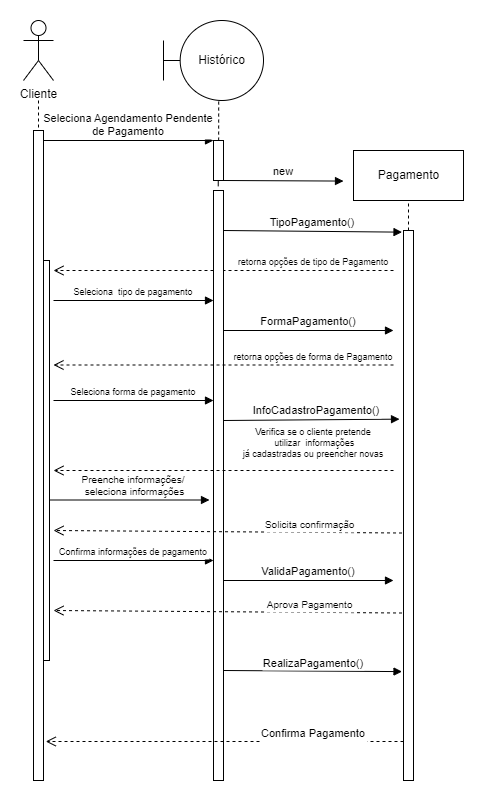

The diagram above was exported from draw.io. Its source (the exported page's mxGraphModel, read from the mxfile embedded in the PNG):
<mxGraphModel dx="1422" dy="786" grid="1" gridSize="10" guides="1" tooltips="1" connect="1" arrows="1" fold="1" page="1" pageScale="1" pageWidth="850" pageHeight="1100" math="0" shadow="0">
  <root>
    <mxCell id="0" />
    <mxCell id="1" parent="0" />
    <mxCell id="A69UlW-7wQI038Uy7nmP-13" value="" style="rounded=0;orthogonalLoop=1;jettySize=auto;html=1;endArrow=none;endFill=0;dashed=1;" parent="1" target="A69UlW-7wQI038Uy7nmP-12" edge="1">
      <mxGeometry relative="1" as="geometry">
        <mxPoint x="145" y="410" as="sourcePoint" />
      </mxGeometry>
    </mxCell>
    <mxCell id="A69UlW-7wQI038Uy7nmP-1" value="Cliente" style="shape=umlActor;verticalLabelPosition=bottom;verticalAlign=top;html=1;" parent="1" vertex="1">
      <mxGeometry x="130" y="330" width="30" height="60" as="geometry" />
    </mxCell>
    <mxCell id="A69UlW-7wQI038Uy7nmP-7" value="Seleciona Agendamento Pendente&#10;de Pagamento" style="verticalAlign=bottom;endArrow=block;entryX=0;entryY=0;shadow=0;strokeWidth=1;" parent="1" edge="1">
      <mxGeometry relative="1" as="geometry">
        <mxPoint x="150" y="450.0000000000001" as="sourcePoint" />
        <mxPoint x="320" y="450.0000000000001" as="targetPoint" />
      </mxGeometry>
    </mxCell>
    <mxCell id="A69UlW-7wQI038Uy7nmP-11" value="" style="points=[];perimeter=orthogonalPerimeter;rounded=0;shadow=0;strokeWidth=1;" parent="1" vertex="1">
      <mxGeometry x="146" y="570" width="10" height="400" as="geometry" />
    </mxCell>
    <mxCell id="A69UlW-7wQI038Uy7nmP-12" value="" style="points=[];perimeter=orthogonalPerimeter;rounded=0;shadow=0;strokeWidth=1;" parent="1" vertex="1">
      <mxGeometry x="140" y="440" width="10" height="650" as="geometry" />
    </mxCell>
    <mxCell id="A69UlW-7wQI038Uy7nmP-15" value="" style="points=[];perimeter=orthogonalPerimeter;rounded=0;shadow=0;strokeWidth=1;" parent="1" vertex="1">
      <mxGeometry x="320" y="450" width="10" height="40" as="geometry" />
    </mxCell>
    <mxCell id="A69UlW-7wQI038Uy7nmP-17" style="edgeStyle=none;rounded=0;orthogonalLoop=1;jettySize=auto;html=1;entryX=0.515;entryY=0.011;entryDx=0;entryDy=0;entryPerimeter=0;dashed=1;endArrow=none;endFill=0;exitX=0.552;exitY=1.013;exitDx=0;exitDy=0;exitPerimeter=0;" parent="1" source="A69UlW-7wQI038Uy7nmP-16" target="A69UlW-7wQI038Uy7nmP-15" edge="1">
      <mxGeometry relative="1" as="geometry" />
    </mxCell>
    <mxCell id="A69UlW-7wQI038Uy7nmP-16" value="Histórico" style="shape=umlBoundary;whiteSpace=wrap;html=1;" parent="1" vertex="1">
      <mxGeometry x="270" y="330" width="100" height="80" as="geometry" />
    </mxCell>
    <mxCell id="A69UlW-7wQI038Uy7nmP-18" value="new" style="verticalAlign=bottom;endArrow=block;shadow=0;strokeWidth=1;" parent="1" edge="1">
      <mxGeometry relative="1" as="geometry">
        <mxPoint x="330" y="490.0000000000001" as="sourcePoint" />
        <mxPoint x="450" y="490.57000000000005" as="targetPoint" />
      </mxGeometry>
    </mxCell>
    <mxCell id="A69UlW-7wQI038Uy7nmP-20" value="Pagamento" style="html=1;" parent="1" vertex="1">
      <mxGeometry x="460" y="460" width="110" height="50" as="geometry" />
    </mxCell>
    <mxCell id="A69UlW-7wQI038Uy7nmP-23" value="TipoPagamento()" style="verticalAlign=bottom;endArrow=block;entryX=-0.148;entryY=0.003;shadow=0;strokeWidth=1;entryDx=0;entryDy=0;entryPerimeter=0;" parent="1" target="A69UlW-7wQI038Uy7nmP-38" edge="1">
      <mxGeometry relative="1" as="geometry">
        <mxPoint x="330" y="540.0000000000001" as="sourcePoint" />
        <mxPoint x="500" y="540.0000000000001" as="targetPoint" />
      </mxGeometry>
    </mxCell>
    <mxCell id="A69UlW-7wQI038Uy7nmP-29" value="" style="edgeStyle=none;rounded=0;orthogonalLoop=1;jettySize=auto;html=1;endArrow=none;endFill=0;dashed=1;" parent="1" target="A69UlW-7wQI038Uy7nmP-20" edge="1">
      <mxGeometry relative="1" as="geometry">
        <mxPoint x="515" y="540" as="sourcePoint" />
      </mxGeometry>
    </mxCell>
    <mxCell id="A69UlW-7wQI038Uy7nmP-25" value="retorna opções de tipo de Pagamento" style="verticalAlign=bottom;endArrow=open;dashed=1;endSize=8;shadow=0;strokeWidth=1;fontSize=9;" parent="1" edge="1">
      <mxGeometry x="-0.5294" relative="1" as="geometry">
        <mxPoint x="160" y="580" as="targetPoint" />
        <mxPoint x="500" y="580" as="sourcePoint" />
        <mxPoint as="offset" />
      </mxGeometry>
    </mxCell>
    <mxCell id="A69UlW-7wQI038Uy7nmP-27" style="edgeStyle=none;rounded=0;orthogonalLoop=1;jettySize=auto;html=1;entryX=0.472;entryY=-0.007;entryDx=0;entryDy=0;entryPerimeter=0;endArrow=none;endFill=0;exitX=0.552;exitY=1.013;exitDx=0;exitDy=0;exitPerimeter=0;" parent="1" target="A69UlW-7wQI038Uy7nmP-22" edge="1">
      <mxGeometry relative="1" as="geometry">
        <mxPoint x="324.75999999999993" y="490" as="sourcePoint" />
        <mxPoint x="324.71" y="529.4" as="targetPoint" />
      </mxGeometry>
    </mxCell>
    <mxCell id="A69UlW-7wQI038Uy7nmP-32" value="Seleciona  tipo de pagamento" style="verticalAlign=bottom;endArrow=block;shadow=0;strokeWidth=1;fontSize=9;" parent="1" edge="1">
      <mxGeometry relative="1" as="geometry">
        <mxPoint x="160" y="610" as="sourcePoint" />
        <mxPoint x="320" y="610" as="targetPoint" />
        <mxPoint as="offset" />
      </mxGeometry>
    </mxCell>
    <mxCell id="A69UlW-7wQI038Uy7nmP-38" value="" style="points=[];perimeter=orthogonalPerimeter;rounded=0;shadow=0;strokeWidth=1;" parent="1" vertex="1">
      <mxGeometry x="510" y="540" width="10" height="550" as="geometry" />
    </mxCell>
    <mxCell id="A69UlW-7wQI038Uy7nmP-43" value="FormaPagamento()" style="verticalAlign=bottom;endArrow=block;shadow=0;strokeWidth=1;fontSize=11;exitX=1;exitY=0.363;exitDx=0;exitDy=0;exitPerimeter=0;" parent="1" edge="1">
      <mxGeometry relative="1" as="geometry">
        <mxPoint x="330" y="640" as="sourcePoint" />
        <mxPoint x="500" y="640" as="targetPoint" />
        <mxPoint as="offset" />
      </mxGeometry>
    </mxCell>
    <mxCell id="A69UlW-7wQI038Uy7nmP-22" value="" style="points=[];perimeter=orthogonalPerimeter;rounded=0;shadow=0;strokeWidth=1;" parent="1" vertex="1">
      <mxGeometry x="320" y="500" width="10" height="590" as="geometry" />
    </mxCell>
    <mxCell id="UuczAc9Qjs6hKdYuIswL-1" value="retorna opções de forma de Pagamento" style="verticalAlign=bottom;endArrow=open;dashed=1;endSize=8;shadow=0;strokeWidth=1;fontSize=9;" parent="1" edge="1">
      <mxGeometry x="-0.5294" relative="1" as="geometry">
        <mxPoint x="160" y="674.5" as="targetPoint" />
        <mxPoint x="500" y="674.5" as="sourcePoint" />
        <mxPoint as="offset" />
      </mxGeometry>
    </mxCell>
    <mxCell id="UuczAc9Qjs6hKdYuIswL-2" value="Seleciona forma de pagamento" style="verticalAlign=bottom;endArrow=block;shadow=0;strokeWidth=1;fontSize=9;" parent="1" edge="1">
      <mxGeometry relative="1" as="geometry">
        <mxPoint x="160" y="710" as="sourcePoint" />
        <mxPoint x="320" y="710" as="targetPoint" />
        <mxPoint as="offset" />
      </mxGeometry>
    </mxCell>
    <mxCell id="UuczAc9Qjs6hKdYuIswL-3" value="InfoCadastroPagamento()" style="verticalAlign=bottom;endArrow=block;shadow=0;strokeWidth=1;fontSize=11;exitX=1;exitY=0.363;exitDx=0;exitDy=0;exitPerimeter=0;entryX=-0.398;entryY=0.343;entryDx=0;entryDy=0;entryPerimeter=0;" parent="1" target="A69UlW-7wQI038Uy7nmP-38" edge="1">
      <mxGeometry x="0.0588" relative="1" as="geometry">
        <mxPoint x="330" y="730" as="sourcePoint" />
        <mxPoint x="500" y="730" as="targetPoint" />
        <mxPoint as="offset" />
      </mxGeometry>
    </mxCell>
    <mxCell id="UuczAc9Qjs6hKdYuIswL-4" value="Verifica se o cliente pretende&#10; utilizar  informações&#10;já cadastradas ou preencher novas" style="verticalAlign=top;endArrow=open;dashed=1;endSize=8;shadow=0;strokeWidth=1;fontSize=9;align=center;" parent="1" edge="1">
      <mxGeometry x="-0.5294" y="-50" relative="1" as="geometry">
        <mxPoint x="160" y="780" as="targetPoint" />
        <mxPoint x="500" y="780" as="sourcePoint" />
        <mxPoint as="offset" />
      </mxGeometry>
    </mxCell>
    <mxCell id="UuczAc9Qjs6hKdYuIswL-5" value="Preenche informações/&#10; seleciona informações" style="verticalAlign=bottom;endArrow=block;shadow=0;strokeWidth=1;fontSize=10;" parent="1" edge="1">
      <mxGeometry x="0.05" relative="1" as="geometry">
        <mxPoint x="156" y="809.5" as="sourcePoint" />
        <mxPoint x="316" y="809.5" as="targetPoint" />
        <mxPoint as="offset" />
      </mxGeometry>
    </mxCell>
    <mxCell id="UuczAc9Qjs6hKdYuIswL-6" value="Solicita confirmação" style="verticalAlign=top;endArrow=open;dashed=1;endSize=8;shadow=0;strokeWidth=1;fontSize=10;align=center;exitX=-0.148;exitY=0.55;exitDx=0;exitDy=0;exitPerimeter=0;" parent="1" source="A69UlW-7wQI038Uy7nmP-38" edge="1">
      <mxGeometry x="-0.4706" y="-20" relative="1" as="geometry">
        <mxPoint x="160" y="840" as="targetPoint" />
        <mxPoint x="500" y="840" as="sourcePoint" />
        <mxPoint as="offset" />
      </mxGeometry>
    </mxCell>
    <mxCell id="UuczAc9Qjs6hKdYuIswL-7" value="Confirma informações de pagamento" style="verticalAlign=bottom;endArrow=block;shadow=0;strokeWidth=1;fontSize=9;" parent="1" edge="1">
      <mxGeometry relative="1" as="geometry">
        <mxPoint x="160" y="870" as="sourcePoint" />
        <mxPoint x="320" y="870" as="targetPoint" />
        <mxPoint as="offset" />
      </mxGeometry>
    </mxCell>
    <mxCell id="UuczAc9Qjs6hKdYuIswL-8" value="ValidaPagamento()" style="verticalAlign=bottom;endArrow=block;shadow=0;strokeWidth=1;" parent="1" edge="1">
      <mxGeometry relative="1" as="geometry">
        <mxPoint x="330" y="890" as="sourcePoint" />
        <mxPoint x="500" y="890" as="targetPoint" />
      </mxGeometry>
    </mxCell>
    <mxCell id="UuczAc9Qjs6hKdYuIswL-9" value="RealizaPagamento()" style="verticalAlign=bottom;endArrow=block;shadow=0;strokeWidth=1;entryX=-0.148;entryY=0.802;entryDx=0;entryDy=0;entryPerimeter=0;" parent="1" target="A69UlW-7wQI038Uy7nmP-38" edge="1">
      <mxGeometry x="0.0083" y="-1" relative="1" as="geometry">
        <mxPoint x="330" y="980" as="sourcePoint" />
        <mxPoint x="493.52" y="981.28" as="targetPoint" />
        <mxPoint as="offset" />
      </mxGeometry>
    </mxCell>
    <mxCell id="UuczAc9Qjs6hKdYuIswL-10" value="Confirma Pagamento" style="verticalAlign=top;endArrow=open;dashed=1;endSize=8;shadow=0;strokeWidth=1;fontSize=11;align=center;entryX=1.227;entryY=0.94;entryDx=0;entryDy=0;entryPerimeter=0;" parent="1" target="A69UlW-7wQI038Uy7nmP-12" edge="1">
      <mxGeometry x="-0.4968" y="-21" relative="1" as="geometry">
        <mxPoint x="340" y="1050" as="targetPoint" />
        <mxPoint x="510" y="1051" as="sourcePoint" />
        <mxPoint as="offset" />
      </mxGeometry>
    </mxCell>
    <mxCell id="UuczAc9Qjs6hKdYuIswL-11" value="Aprova Pagamento" style="verticalAlign=top;endArrow=open;dashed=1;endSize=8;shadow=0;strokeWidth=1;fontSize=10;align=center;exitX=-0.148;exitY=0.55;exitDx=0;exitDy=0;exitPerimeter=0;" parent="1" edge="1">
      <mxGeometry x="-0.4706" y="-20" relative="1" as="geometry">
        <mxPoint x="160" y="920" as="targetPoint" />
        <mxPoint x="508.52" y="922.5" as="sourcePoint" />
        <mxPoint as="offset" />
      </mxGeometry>
    </mxCell>
  </root>
</mxGraphModel>